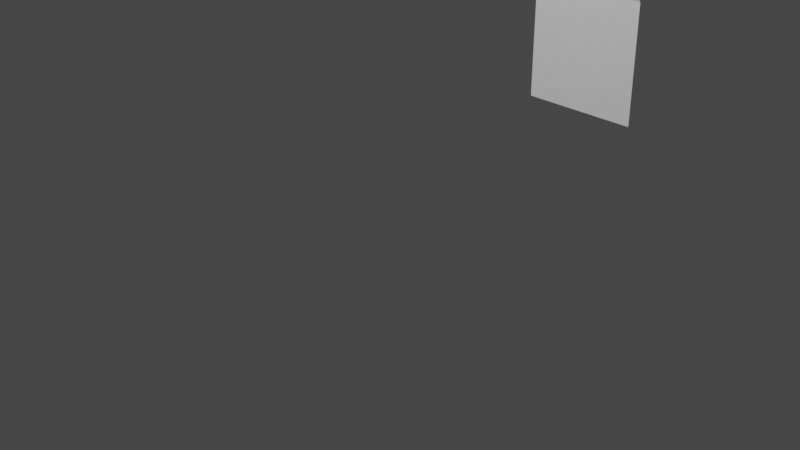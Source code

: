# Source: mathshirt2.blend  (saved by Blender 3.4.6; exported with 4.5.12 LTS)
import bpy
from mathutils import Matrix  # noqa: F401  (used for matrix-valued properties, if any)

bpy.ops.wm.read_factory_settings(use_empty=True)
scene = bpy.context.scene
scene.name = 'Scene'

# ---- collections
col_collection = bpy.data.collections.new('Collection'); scene.collection.children.link(col_collection)

# ---- world
world_world = bpy.data.worlds.new('World'); scene.world = world_world
world_world.use_nodes = True; world_world.node_tree.nodes.clear()
_N = world_world.node_tree.nodes; _L = world_world.node_tree.links
n0 = _N.new('ShaderNodeOutputWorld'); n0.name = 'World Output'; n0.location = (300, 300)
n1 = _N.new('ShaderNodeBackground'); n1.name = 'Background'; n1.location = (10, 300)
n1.inputs[0].default_value = (0.05088, 0.05088, 0.05088, 1.0)
_L.new(n1.outputs[0], n0.inputs[0])
n0.is_active_output = True
world_world.color = (0.05088, 0.05088, 0.05088)
world_world.use_sun_shadow = False
world_world.sun_shadow_jitter_overblur = 0.0

# ---- cameras
cam_camera = bpy.data.cameras.new('Camera')
cam_camera.clip_end = 100.0
cam_camera.ortho_scale = 7.314

# ---- lights
light_light = bpy.data.lights.new('Light', 'POINT')
light_light.transmission_factor = 0.0
light_light.energy = 1000.0
light_light.shadow_soft_size = 0.1
light_light.shadow_maximum_resolution = 0.006
light_light.use_absolute_resolution = True

# ---- meshes
me_plane_002 = bpy.data.meshes.new('Plane.002')
me_plane_002.from_pydata([(1.246, -0.1343, 0.2377), (0.9086, -0.1343, 0.2377), (1.246, -0.4321, 0.07936), (0.9086, -1.085, -2.98e-08), (1.246, -1.085, -2.98e-08), (0.9086, -0.7475, 0.0), (0.9086, -0.4321, 0.07936), (1.246, -0.7475, 0.0), (0.7819, -0.4324, 0.0792), (1.246, 0.01459, 0.3169), (1.246, -0.2832, 0.1585), (0.7399, -0.7475, 0.0), (0.9081, 0.01437, 0.3168), (0.7098, -0.7046, -0.1125), (0.7399, -0.5814, 1.441e-05), (1.415, -1.085, -2.98e-08), (1.288, -0.1343, 0.2377), (1.372, -0.4321, 0.07936), (0.9086, -1.253, -2.98e-08), (0.824, -0.2835, 0.1584), (1.077, -1.085, -2.98e-08), (1.415, -0.7475, 0.0), (0.8144, -0.285, 0.1634), (1.077, -0.1343, 0.2377), (1.077, -0.7475, 0.0), (1.077, -0.4321, 0.07936), (0.9086, -0.581, 0.0001796), (0.6794, -0.8262, -0.2253), (1.246, -1.253, -2.98e-08), (0.7399, -1.085, -2.98e-08), (0.9086, -0.2832, 0.1585), (0.9086, -0.9162, -1.49e-08), (0.8661, -0.1346, 0.2376), (1.246, -0.581, 0.0001796), (1.246, -0.9162, -1.49e-08), (1.077, -0.2832, 0.1585), (1.077, -0.9162, -1.49e-08), (0.7399, -0.9162, -1.49e-08), (1.077, 0.01459, 0.3169), (1.33, -0.2832, 0.1585), (1.415, -0.9162, -1.49e-08), (1.077, -0.581, 0.0001796), (1.077, -1.253, -2.98e-08), (1.415, -0.581, 0.0001796), (0.7399, -1.253, -2.98e-08), (1.415, -1.253, -2.98e-08), (0.7401, -0.583, 0.0003526), (0.8553, -0.1208, -0.02461), (0.6188, -1.069, -0.451), (0.734, -0.6072, -0.476), (0.7947, -0.364, -0.2503), (0.916, 0.1224, 0.2011), (0.6734, -0.8504, -0.7017), (0.7772, -0.434, 0.08187), (0.7674, -0.4735, -0.125), (0.825, -0.2424, -0.1375), (0.8515, -0.136, 0.2449), (0.828, -0.2303, 0.1007), (0.7067, -0.7167, -0.3507), (0.6491, -0.9478, -0.3382), (0.7644, -0.4856, -0.3632), (0.6461, -0.9599, -0.5764), (0.8887, 0.01294, 0.3264), (0.8856, 0.0008315, 0.08824), (0.7037, -0.7288, -0.5889), (0.6764, -0.8383, -0.4635), (0.7371, -0.5951, -0.2378), (0.7977, -0.3519, -0.01213), (0.8583, -0.1087, 0.2136)], [], [(44, 18, 3, 29), (35, 10, 0, 23), (18, 42, 20, 3), (29, 3, 31, 37), (32, 1, 12), (33, 43, 17, 2), (30, 35, 23, 1), (10, 39, 16, 0), (41, 33, 2, 25), (23, 0, 9, 38), (19, 30, 1, 32), (25, 2, 10, 35), (28, 45, 15, 4), (8, 6, 30, 19), (68, 63, 51, 62), (67, 55, 47, 57), (37, 31, 5, 11), (20, 4, 34, 36), (26, 41, 25, 6), (42, 28, 4, 20), (11, 5, 26, 14), (31, 36, 24, 5), (14, 26, 6, 8), (34, 40, 21, 7), (0, 16, 9), (1, 23, 38, 12), (24, 7, 33, 41), (2, 17, 39, 10), (3, 20, 36, 31), (4, 15, 40, 34), (5, 24, 41, 26), (36, 34, 7, 24), (6, 25, 35, 30), (7, 21, 43, 33), (66, 60, 50, 54), (65, 64, 49, 58), (59, 65, 58, 27), (48, 61, 65, 59), (61, 52, 64, 65), (13, 66, 54, 46), (27, 58, 66, 13), (58, 49, 60, 66), (53, 67, 57, 22), (46, 54, 67, 53), (54, 50, 55, 67), (62, 56, 68), (22, 57, 68, 56), (57, 47, 63, 68)])
_uv = me_plane_002.uv_layers.new(name='UVMap')
_uv.uv.foreach_set('vector', [0.5, 0.0, 0.625, 0.0, 0.625, 0.125, 0.5, 0.125, 0.75, 0.75, 0.875, 0.75, 0.875, 0.875, 0.75, 0.875, 0.625, 0.0, 0.75, 0.0, 0.75, 0.125, 0.625, 0.125, 0.5, 0.125, 0.625, 0.125, 0.625, 0.25, 0.5, 0.25, 0.5, 0.875, 0.625, 0.875, 0.625, 1.0, 0.875, 0.5, 1.0, 0.5, 1.0, 0.625, 0.875, 0.625, 0.625, 0.75, 0.75, 0.75, 0.75, 0.875, 0.625, 0.875, 0.875, 0.75, 1.0, 0.75, 1.0, 0.875, 0.875, 0.875, 0.75, 0.5, 0.875, 0.5, 0.875, 0.625, 0.75, 0.625, 0.75, 0.875, 0.875, 0.875, 0.875, 1.0, 0.75, 1.0, 0.5, 0.75, 0.625, 0.75, 0.625, 0.875, 0.5, 0.875, 0.75, 0.625, 0.875, 0.625, 0.875, 0.75, 0.75, 0.75, 0.875, 0.0, 1.0, 0.0, 1.0, 0.125, 0.875, 0.125, 0.5, 0.625, 0.625, 0.625, 0.625, 0.75, 0.5, 0.75, 0.875, 0.875, 1.0, 0.875, 1.0, 1.0, 0.875, 1.0, 0.875, 0.625, 1.0, 0.625, 1.0, 0.75, 0.875, 0.75, 0.5, 0.25, 0.625, 0.25, 0.625, 0.375, 0.5, 0.375, 0.75, 0.125, 0.875, 0.125, 0.875, 0.25, 0.75, 0.25, 0.625, 0.5, 0.75, 0.5, 0.75, 0.625, 0.625, 0.625, 0.75, 0.0, 0.875, 0.0, 0.875, 0.125, 0.75, 0.125, 0.5, 0.375, 0.625, 0.375, 0.625, 0.5, 0.5, 0.5, 0.625, 0.25, 0.75, 0.25, 0.75, 0.375, 0.625, 0.375, 0.5, 0.5, 0.625, 0.5, 0.625, 0.625, 0.5, 0.625, 0.875, 0.25, 1.0, 0.25, 1.0, 0.375, 0.875, 0.375, 0.875, 0.875, 1.0, 0.875, 0.875, 1.0, 0.625, 0.875, 0.75, 0.875, 0.75, 1.0, 0.625, 1.0, 0.75, 0.375, 0.875, 0.375, 0.875, 0.5, 0.75, 0.5, 0.875, 0.625, 1.0, 0.625, 1.0, 0.75, 0.875, 0.75, 0.625, 0.125, 0.75, 0.125, 0.75, 0.25, 0.625, 0.25, 0.875, 0.125, 1.0, 0.125, 1.0, 0.25, 0.875, 0.25, 0.625, 0.375, 0.75, 0.375, 0.75, 0.5, 0.625, 0.5, 0.75, 0.25, 0.875, 0.25, 0.875, 0.375, 0.75, 0.375, 0.625, 0.625, 0.75, 0.625, 0.75, 0.75, 0.625, 0.75, 0.875, 0.375, 1.0, 0.375, 1.0, 0.5, 0.875, 0.5, 0.875, 0.375, 1.0, 0.375, 1.0, 0.5, 0.875, 0.5, 0.875, 0.125, 1.0, 0.125, 1.0, 0.25, 0.875, 0.25, 0.75, 0.125, 0.875, 0.125, 0.875, 0.25, 0.75, 0.25, 0.75, 0.0, 0.875, 0.0, 0.875, 0.125, 0.75, 0.125, 0.875, 0.0, 1.0, 0.0, 1.0, 0.125, 0.875, 0.125, 0.75, 0.375, 0.875, 0.375, 0.875, 0.5, 0.75, 0.5, 0.75, 0.25, 0.875, 0.25, 0.875, 0.375, 0.75, 0.375, 0.875, 0.25, 1.0, 0.25, 1.0, 0.375, 0.875, 0.375, 0.75, 0.625, 0.875, 0.625, 0.875, 0.75, 0.75, 0.75, 0.75, 0.5, 0.875, 0.5, 0.875, 0.625, 0.75, 0.625, 0.875, 0.5, 1.0, 0.5, 1.0, 0.625, 0.875, 0.625, 0.875, 1.0, 0.75, 0.875, 0.875, 0.875, 0.75, 0.75, 0.875, 0.75, 0.875, 0.875, 0.75, 0.875, 0.875, 0.75, 1.0, 0.75, 1.0, 0.875, 0.875, 0.875])
me_plane_002.update()

# ---- objects
ob_light = bpy.data.objects.new('Light', light_light)
ob_camera = bpy.data.objects.new('Camera', cam_camera)
ob_plane_002 = bpy.data.objects.new('Plane.002', me_plane_002)

# ---- transforms, parenting, visibility, modifiers, constraints
ob_light.location = (1.57, -5.856, 5.976)
ob_light.rotation_euler = (0.6503, 0.05522, 1.866)
ob_light.lock_rotations_4d = False
ob_light.empty_display_type = 'ARROWS'
ob_light.color = (0.0, 0.0, 0.0, 0.0)
ob_light.lineart.crease_threshold = 0.0
ob_camera.location = (7.359, -6.926, 4.958)
ob_camera.rotation_euler = (1.109, 0.0, 0.8149)
ob_camera.lock_rotations_4d = False
ob_camera.empty_display_type = 'ARROWS'
ob_camera.color = (0.0, 0.0, 0.0, 0.0)
ob_camera.display_type = 'WIRE'
ob_camera.lineart.crease_threshold = 0.0
ob_plane_002.location = (0.5598, -0.03256, 3.617)
ob_plane_002.rotation_euler = (1.571, -0.0, 0.0)
ob_plane_002.scale = (1.482, 1.482, 1.482)

# ---- collection membership
col_collection.objects.link(ob_light)
col_collection.objects.link(ob_camera)
col_collection.objects.link(ob_plane_002)

# ---- scene / render settings (as saved in the file)
scene.camera = ob_camera
scene.frame_start = 1; scene.frame_end = 50; scene.frame_set(13)
scene.render.engine = 'BLENDER_EEVEE_NEXT'
scene.render.use_motion_blur = True
scene.cycles.use_denoising = False
scene.cycles.samples = 128
scene.cycles.sampling_pattern = 'TABULATED_SOBOL'
scene.cycles.use_adaptive_sampling = False
scene.cycles.use_light_tree = False
scene.eevee.use_gtao = True
scene.view_settings.view_transform = 'Filmic'
bpy.context.view_layer.update()
